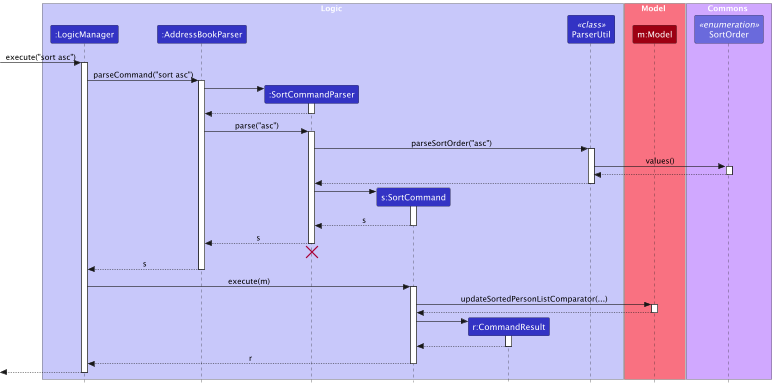

The diagram above was rendered by PlantUML. Its source (embedded in the PNG):
@startuml
!include style.puml
skinparam ArrowFontStyle plain
skinparam style strictuml

box Logic LOGIC_COLOR_T1
participant ":LogicManager" as LogicManager LOGIC_COLOR
participant ":AddressBookParser" as AddressBookParser LOGIC_COLOR
participant ":SortCommandParser" as SortCommandParser LOGIC_COLOR
participant "s:SortCommand" as SortCommand LOGIC_COLOR
participant "r:CommandResult" as CommandResult LOGIC_COLOR
participant "//<<class>>//\nParserUtil" as ParserUtil LOGIC_COLOR
end box

box Model MODEL_COLOR_T1
participant "m:Model" as Model MODEL_COLOR
end box

box Commons COMMON_COLOR_T1
participant "//<<enumeration>>//\nSortOrder" as SortOrder LOGIC_COLOR_T2
end box

[-> LogicManager : execute("sort asc")
activate LogicManager

LogicManager -> AddressBookParser : parseCommand("sort asc")
activate AddressBookParser

create SortCommandParser
AddressBookParser -> SortCommandParser
activate SortCommandParser

SortCommandParser --> AddressBookParser
deactivate SortCommandParser

AddressBookParser -> SortCommandParser : parse("asc")
activate SortCommandParser


SortCommandParser -> ParserUtil : parseSortOrder("asc")
activate ParserUtil

ParserUtil -> SortOrder  : values()
activate SortOrder
SortOrder --> ParserUtil
deactivate SortOrder

ParserUtil --> SortCommandParser
deactivate ParserUtil

create SortCommand
SortCommandParser -> SortCommand
activate SortCommand

SortCommand --> SortCommandParser : s
deactivate SortCommand

SortCommandParser --> AddressBookParser : s
deactivate SortCommandParser
'Hidden arrow to position the destroy marker below the end of the activation bar.
SortCommandParser -[hidden]-> AddressBookParser
destroy SortCommandParser

AddressBookParser --> LogicManager : s
deactivate AddressBookParser

LogicManager -> SortCommand : execute(m)
activate SortCommand

SortCommand -> Model : updateSortedPersonListComparator(...)
activate Model
Model --> SortCommand
deactivate Model

create CommandResult
SortCommand -> CommandResult
activate CommandResult

CommandResult --> SortCommand
deactivate CommandResult

SortCommand --> LogicManager : r
deactivate SortCommand

[<--LogicManager
deactivate LogicManager
@enduml